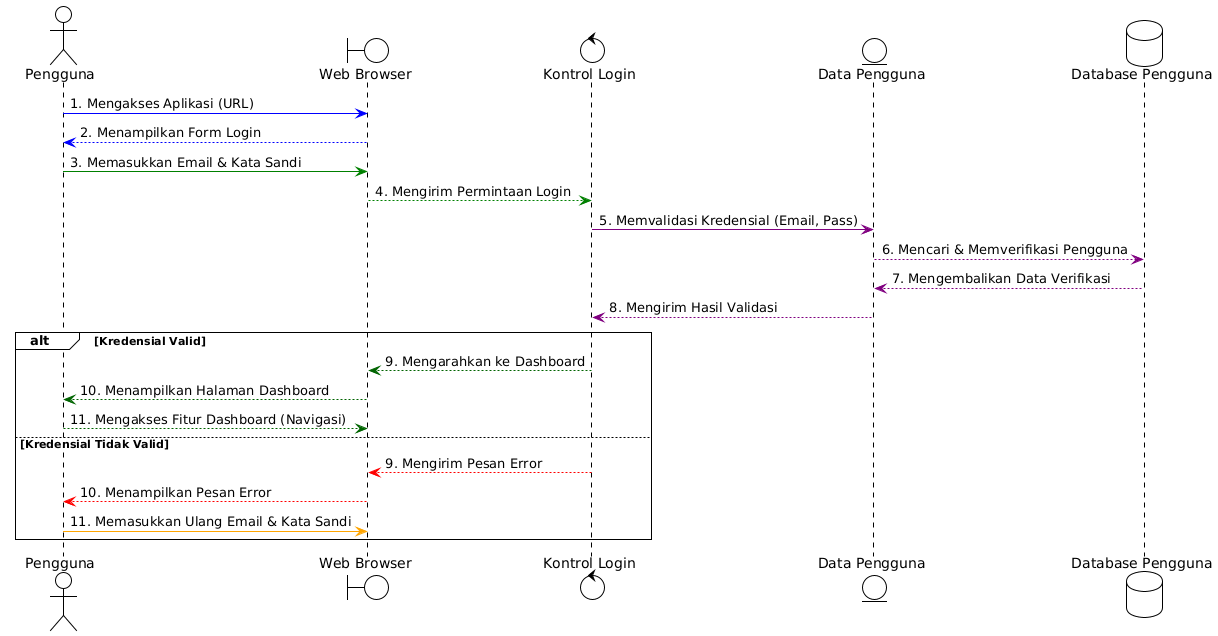

The diagram above was rendered by PlantUML. Its source (embedded in the PNG):
@startuml
!theme plain

actor "Pengguna" as User

boundary "Web Browser" as UI 
control "Kontrol Login" as LoginControl 
entity "Data Pengguna" as UserEntity
database "Database Pengguna" as UserDB

User -[#blue]> UI: 1. Mengakses Aplikasi (URL)
UI -[#blue]-> User: 2. Menampilkan Form Login

User -[#green]> UI: 3. Memasukkan Email & Kata Sandi
UI -[#green]-> LoginControl: 4. Mengirim Permintaan Login

LoginControl -[#purple]> UserEntity: 5. Memvalidasi Kredensial (Email, Pass)
UserEntity -[#purple]-> UserDB: 6. Mencari & Memverifikasi Pengguna
UserDB -[#purple]-> UserEntity: 7. Mengembalikan Data Verifikasi
UserEntity -[#purple]-> LoginControl: 8. Mengirim Hasil Validasi

alt Kredensial Valid
    LoginControl -[#darkgreen]-> UI: 9. Mengarahkan ke Dashboard
    UI -[#darkgreen]-> User: 10. Menampilkan Halaman Dashboard
    User -[#darkgreen]-> UI: 11. Mengakses Fitur Dashboard (Navigasi)
else Kredensial Tidak Valid
    LoginControl -[#red]-> UI: 9. Mengirim Pesan Error
    UI -[#red]-> User: 10. Menampilkan Pesan Error
    User -[#orange]> UI: 11. Memasukkan Ulang Email & Kata Sandi
end
@enduml